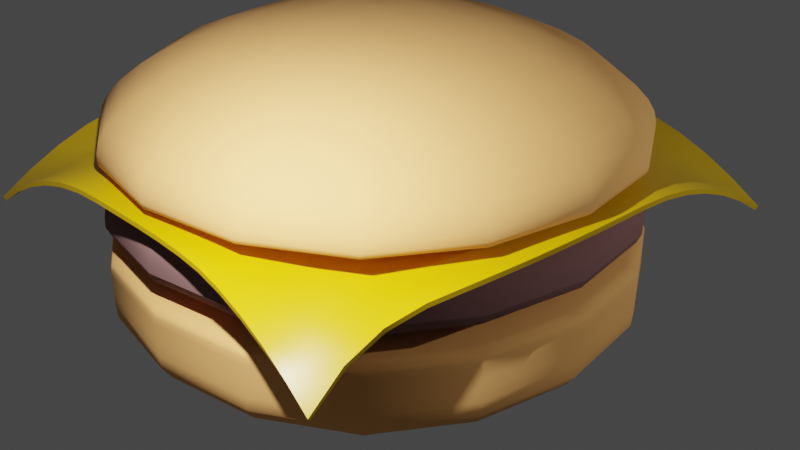 # Source: hamburger.blend  (saved by Blender 3.6.11; exported with 4.5.12 LTS)
import bpy
from mathutils import Matrix  # noqa: F401  (used for matrix-valued properties, if any)

bpy.ops.wm.read_factory_settings(use_empty=True)
scene = bpy.context.scene
scene.name = 'Scene'

# ---- collections
col_collection = bpy.data.collections.new('Collection'); scene.collection.children.link(col_collection)

# ---- materials (node trees are filled in below, after node groups)
mat_bun = bpy.data.materials.new('Bun')
mat_bun.use_transparent_shadow = False
mat_meat = bpy.data.materials.new('Meat')
mat_meat.use_transparent_shadow = False
mat_cheese = bpy.data.materials.new('Cheese')
mat_cheese.alpha_threshold = 0.0
mat_cheese.use_transparent_shadow = False
mat_cheese.roughness = 0.5
mat_cheese.line_color = (0.0, 0.0, 0.0, 1.0)

# ---- node groups
ng_auto_smooth = bpy.data.node_groups.new('Auto Smooth', 'GeometryNodeTree')
_s = ng_auto_smooth.interface.new_socket(name='Geometry', in_out='OUTPUT', socket_type='NodeSocketGeometry')
_s = ng_auto_smooth.interface.new_socket(name='Geometry', in_out='INPUT', socket_type='NodeSocketGeometry')
_s = ng_auto_smooth.interface.new_socket(name='Angle', in_out='INPUT', socket_type='NodeSocketFloat')
_s.subtype = 'ANGLE'
_s.min_value = 0.0
_s.max_value = 3.142
ng_auto_smooth.is_modifier = True
_N = ng_auto_smooth.nodes; _L = ng_auto_smooth.links
n0 = _N.new('NodeGroupOutput'); n0.name = 'Group Output'; n0.location = (480, -100)
n1 = _N.new('NodeGroupInput'); n1.name = 'Group Input'; n1.location = (-420, -300)
n2 = _N.new('NodeGroupInput'); n2.name = 'Group Input.001'; n2.location = (-60, -100)
n3 = _N.new('GeometryNodeSetShadeSmooth'); n3.name = 'Set Shade Smooth'; n3.location = (120, -100)
n3.domain = 'EDGE'
n4 = _N.new('GeometryNodeSetShadeSmooth'); n4.name = 'Set Shade Smooth.001'; n4.location = (300, -100)
n5 = _N.new('GeometryNodeInputMeshEdgeAngle'); n5.name = 'Edge Angle'; n5.location = (-420, -220)
n6 = _N.new('GeometryNodeInputEdgeSmooth'); n6.name = 'Is Edge Smooth'; n6.location = (-60, -160)
n7 = _N.new('GeometryNodeInputShadeSmooth'); n7.name = 'Is Face Smooth'; n7.location = (-240, -340)
n8 = _N.new('FunctionNodeBooleanMath'); n8.name = 'Boolean Math'; n8.location = (-60, -220)
n9 = _N.new('FunctionNodeCompare'); n9.name = 'Compare'; n9.location = (-240, -180)
n9.operation = 'LESS_EQUAL'
_L.new(n5.outputs[0], n9.inputs[0])
_L.new(n4.outputs[0], n0.inputs[0])
_L.new(n1.outputs[1], n9.inputs[1])
_L.new(n9.outputs[0], n8.inputs[0])
_L.new(n7.outputs[0], n8.inputs[1])
_L.new(n2.outputs[0], n3.inputs[0])
_L.new(n6.outputs[0], n3.inputs[1])
_L.new(n3.outputs[0], n4.inputs[0])
_L.new(n8.outputs[0], n3.inputs[2])
n0.is_active_output = True

# ---- material node trees
mat_bun.use_nodes = True; mat_bun.node_tree.nodes.clear()
_N = mat_bun.node_tree.nodes; _L = mat_bun.node_tree.links
n0 = _N.new('ShaderNodeBsdfPrincipled'); n0.name = 'Principled BSDF'; n0.location = (10, 300)
n0.distribution = 'GGX'
n0.subsurface_method = 'RANDOM_WALK_SKIN'
n0.inputs[0].default_value = (0.8963, 0.4397, 0.1356, 1.0)
n0.inputs[2].default_value = 1.0
n0.inputs[3].default_value = 1.45
n0.inputs[27].default_value = (0.0, 0.0, 0.0, 1.0)
n0.inputs[28].default_value = 1.0
n1 = _N.new('ShaderNodeOutputMaterial'); n1.name = 'Material Output'; n1.location = (300, 300)
_L.new(n0.outputs[0], n1.inputs[0])
n1.is_active_output = True
mat_meat.use_nodes = True; mat_meat.node_tree.nodes.clear()
_N = mat_meat.node_tree.nodes; _L = mat_meat.node_tree.links
n0 = _N.new('ShaderNodeBsdfPrincipled'); n0.name = 'Principled BSDF'; n0.location = (10, 300)
n0.distribution = 'GGX'
n0.subsurface_method = 'RANDOM_WALK_SKIN'
n0.inputs[0].default_value = (0.2086, 0.1022, 0.09759, 1.0)
n0.inputs[2].default_value = 1.0
n0.inputs[3].default_value = 1.45
n0.inputs[27].default_value = (0.0, 0.0, 0.0, 1.0)
n0.inputs[28].default_value = 1.0
n1 = _N.new('ShaderNodeOutputMaterial'); n1.name = 'Material Output'; n1.location = (300, 300)
_L.new(n0.outputs[0], n1.inputs[0])
n1.is_active_output = True
mat_cheese.use_nodes = True; mat_cheese.node_tree.nodes.clear()
_N = mat_cheese.node_tree.nodes; _L = mat_cheese.node_tree.links
n0 = _N.new('ShaderNodeOutputMaterial'); n0.name = 'Material Output'; n0.location = (300, 300)
n1 = _N.new('ShaderNodeBsdfPrincipled'); n1.name = 'Principled BSDF'; n1.location = (10, 300)
n1.distribution = 'GGX'
n1.subsurface_method = 'RANDOM_WALK_SKIN'
n1.inputs[0].default_value = (0.624, 0.3813, 0.0, 1.0)
n1.inputs[2].default_value = 0.3768
n1.inputs[3].default_value = 1.45
n1.inputs[27].default_value = (0.0, 0.0, 0.0, 1.0)
n1.inputs[28].default_value = 1.0
_L.new(n1.outputs[0], n0.inputs[0])
n0.is_active_output = True

# ---- world
world_world = bpy.data.worlds.new('World'); scene.world = world_world
world_world.use_nodes = True; world_world.node_tree.nodes.clear()
_N = world_world.node_tree.nodes; _L = world_world.node_tree.links
n0 = _N.new('ShaderNodeOutputWorld'); n0.name = 'World Output'; n0.location = (300, 300)
n1 = _N.new('ShaderNodeBackground'); n1.name = 'Background'; n1.location = (10, 300)
n1.inputs[0].default_value = (0.05088, 0.05088, 0.05088, 1.0)
_L.new(n1.outputs[0], n0.inputs[0])
n0.is_active_output = True
world_world.color = (0.05088, 0.05088, 0.05088)
world_world.use_sun_shadow = False
world_world.sun_shadow_jitter_overblur = 0.0

# ---- cameras
cam_camera = bpy.data.cameras.new('Camera')
cam_camera.clip_end = 100.0
cam_camera.ortho_scale = 7.314

# ---- lights
light_light = bpy.data.lights.new('Light', 'POINT')
light_light.transmission_factor = 0.0
light_light.energy = 1500.0
light_light.shadow_soft_size = 0.1
light_light.shadow_maximum_resolution = 0.006
light_light.use_absolute_resolution = True
light_light_001 = bpy.data.lights.new('Light.001', 'POINT')
light_light_001.transmission_factor = 0.0
light_light_001.energy = 4000.0
light_light_001.shadow_soft_size = 0.1
light_light_001.shadow_maximum_resolution = 0.006
light_light_001.use_absolute_resolution = True

# ---- meshes
me_cube_001 = bpy.data.meshes.new('Cube.001')
me_cube_001.from_pydata([(-5.0, -5.0, 0.0), (-5.0, -5.0, 2.0), (-5.0, 5.0, 0.0), (-5.0, 5.0, 2.0), (5.0, -5.0, 0.0), (5.0, -5.0, 2.0), (5.0, 5.0, 0.0), (5.0, 5.0, 2.0), (-5.0, -5.0, 1.879), (-5.0, 5.0, 1.879), (5.0, 5.0, 1.879), (5.0, -5.0, 1.879), (-5.0, 5.0, 1.144), (5.0, 5.0, 1.144), (5.0, -5.0, 1.144), (-5.0, -5.0, 1.144)], [], [(8, 1, 3, 9), (9, 3, 7, 10), (10, 7, 5, 11), (11, 5, 1, 8), (2, 6, 4, 0), (7, 3, 1, 5), (14, 11, 8, 15), (13, 10, 11, 14), (12, 9, 10, 13), (15, 8, 9, 12), (0, 15, 12, 2), (2, 12, 13, 6), (6, 13, 14, 4), (4, 14, 15, 0)])
me_cube_001.polygons.foreach_set('use_smooth', [True] * 14)
_uv = me_cube_001.uv_layers.new(name='UVMap')
_uv.uv.foreach_set('vector', [0.6149, 0.0, 0.625, 0.0, 0.625, 0.25, 0.6149, 0.25, 0.6149, 0.25, 0.625, 0.25, 0.625, 0.5, 0.6149, 0.5, 0.6149, 0.5, 0.625, 0.5, 0.625, 0.75, 0.6149, 0.75, 0.6149, 0.75, 0.625, 0.75, 0.625, 1.0, 0.6149, 1.0, 0.125, 0.5, 0.375, 0.5, 0.375, 0.75, 0.125, 0.75, 0.625, 0.5, 0.875, 0.5, 0.875, 0.75, 0.625, 0.75, 0.4704, 0.75, 0.6149, 0.75, 0.6149, 1.0, 0.4704, 1.0, 0.4704, 0.5, 0.6149, 0.5, 0.6149, 0.75, 0.4704, 0.75, 0.4704, 0.25, 0.6149, 0.25, 0.6149, 0.5, 0.4704, 0.5, 0.4704, 0.0, 0.6149, 0.0, 0.6149, 0.25, 0.4704, 0.25, 0.375, 0.0, 0.4704, 0.0, 0.4704, 0.25, 0.375, 0.25, 0.375, 0.25, 0.4704, 0.25, 0.4704, 0.5, 0.375, 0.5, 0.375, 0.5, 0.4704, 0.5, 0.4704, 0.75, 0.375, 0.75, 0.375, 0.75, 0.4704, 0.75, 0.4704, 1.0, 0.375, 1.0])
me_cube_001.materials.append(mat_bun)
me_cube_001.update()
me_cube_002 = bpy.data.meshes.new('Cube.002')
me_cube_002.from_pydata([(-4.769, -4.769, 0.0), (-4.769, 4.769, 0.0), (4.769, -4.769, 0.0), (4.769, 4.769, 0.0), (-5.0, 5.0, 0.6592), (5.0, 5.0, 0.6592), (5.0, -5.0, 0.6592), (-5.0, -5.0, 0.6592), (-2.655, -2.655, 1.515), (-2.655, 2.655, 1.515), (2.655, -2.655, 1.515), (2.655, 2.655, 1.515), (-5.0, -5.0, 1.394), (-5.0, 5.0, 1.394), (5.0, 5.0, 1.394), (5.0, -5.0, 1.394), (-5.0, 5.0, 0.6592), (5.0, 5.0, 0.6592), (5.0, -5.0, 0.6592), (-5.0, -5.0, 0.6592)], [], [(1, 3, 2, 0), (0, 7, 4, 1), (1, 4, 5, 3), (3, 5, 6, 2), (2, 6, 7, 0), (12, 8, 9, 13), (13, 9, 11, 14), (14, 11, 10, 15), (15, 10, 8, 12), (11, 9, 8, 10), (18, 15, 12, 19), (17, 14, 15, 18), (16, 13, 14, 17), (19, 12, 13, 16)])
me_cube_002.polygons.foreach_set('use_smooth', [True] * 14)
_uv = me_cube_002.uv_layers.new(name='UVMap')
_uv.uv.foreach_set('vector', [0.125, 0.5, 0.375, 0.5, 0.375, 0.75, 0.125, 0.75, 0.375, 0.0, 0.4704, 0.0, 0.4704, 0.25, 0.375, 0.25, 0.375, 0.25, 0.4704, 0.25, 0.4704, 0.5, 0.375, 0.5, 0.375, 0.5, 0.4704, 0.5, 0.4704, 0.75, 0.375, 0.75, 0.375, 0.75, 0.4704, 0.75, 0.4704, 1.0, 0.375, 1.0, 0.6149, 0.0, 0.625, 0.0, 0.625, 0.25, 0.6149, 0.25, 0.6149, 0.25, 0.625, 0.25, 0.625, 0.5, 0.6149, 0.5, 0.6149, 0.5, 0.625, 0.5, 0.625, 0.75, 0.6149, 0.75, 0.6149, 0.75, 0.625, 0.75, 0.625, 1.0, 0.6149, 1.0, 0.625, 0.5, 0.875, 0.5, 0.875, 0.75, 0.625, 0.75, 0.4704, 0.75, 0.6149, 0.75, 0.6149, 1.0, 0.4704, 1.0, 0.4704, 0.5, 0.6149, 0.5, 0.6149, 0.75, 0.4704, 0.75, 0.4704, 0.25, 0.6149, 0.25, 0.6149, 0.5, 0.4704, 0.5, 0.4704, 0.0, 0.6149, 0.0, 0.6149, 0.25, 0.4704, 0.25])
me_cube_002.materials.append(mat_meat)
me_cube_002.update()
me_plane = bpy.data.meshes.new('Plane')
me_plane.from_pydata([(-4.693, -4.693, 2.245), (3.833, -4.691, 1.989), (-4.693, 4.693, 2.245), (4.693, 4.693, 2.245), (-4.693, 4.106, 2.61), (-4.693, 3.52, 2.906), (-4.693, 2.933, 3.136), (-4.693, 2.346, 3.297), (-4.693, 1.76, 3.391), (-4.693, 1.173, 3.417), (-4.693, 0.5866, 3.417), (-4.693, -1.192e-07, 3.417), (-4.693, -0.5866, 3.417), (-4.693, -1.173, 3.417), (-4.693, -1.76, 3.391), (-4.693, -2.346, 3.297), (-4.693, -2.933, 3.136), (-4.693, -3.52, 2.906), (-4.693, -4.106, 2.61), (-4.106, -4.693, 2.61), (-3.52, -4.693, 2.906), (-2.933, -4.693, 3.136), (-2.346, -4.693, 3.297), (-1.76, -4.693, 3.391), (-1.173, -4.693, 3.417), (-0.5866, -4.693, 3.417), (-0.005166, -4.693, 3.415), (0.5511, -4.695, 3.401), (1.078, -4.699, 3.372), (1.566, -4.705, 3.308), (2.044, -4.707, 3.167), (2.513, -4.705, 2.955), (2.968, -4.702, 2.682), (3.409, -4.697, 2.358), (3.914, -4.131, 2.584), (4.052, -3.554, 2.972), (4.229, -2.963, 3.182), (4.399, -2.366, 3.28), (4.515, -1.772, 3.336), (4.6, -1.18, 3.374), (4.657, -0.589, 3.401), (4.688, -0.0003561, 3.415), (4.693, 0.5866, 3.417), (4.693, 1.173, 3.417), (4.693, 1.76, 3.391), (4.693, 2.346, 3.297), (4.693, 2.933, 3.136), (4.693, 3.52, 2.906), (4.693, 4.106, 2.61), (4.106, 4.693, 2.61), (3.52, 4.693, 2.906), (2.933, 4.693, 3.136), (2.346, 4.693, 3.297), (1.76, 4.693, 3.391), (1.173, 4.693, 3.417), (0.5866, 4.693, 3.417), (-1.192e-07, 4.693, 3.417), (-0.5866, 4.693, 3.417), (-1.173, 4.693, 3.417), (-1.76, 4.693, 3.391), (-2.346, 4.693, 3.297), (-2.933, 4.693, 3.136), (-3.52, 4.693, 2.906), (-4.106, 4.693, 2.61), (-4.106, -4.106, 2.744), (-4.106, -3.52, 2.97), (-4.106, -2.933, 3.169), (-4.106, -2.346, 3.315), (-4.106, -1.76, 3.399), (-4.106, -1.173, 3.42), (-4.106, -0.5866, 3.42), (-4.106, 1.192e-07, 3.42), (-4.106, 0.5866, 3.42), (-4.106, 1.173, 3.42), (-4.106, 1.76, 3.399), (-4.106, 2.346, 3.315), (-4.106, 2.933, 3.169), (-4.106, 3.52, 2.97), (-4.106, 4.106, 2.744), (-3.52, -4.106, 2.97), (-3.52, -3.52, 3.107), (-3.52, -2.933, 3.247), (-3.52, -2.346, 3.355), (-3.52, -1.76, 3.414), (-3.52, -1.173, 3.423), (-3.52, -0.5866, 3.423), (-3.52, 1.192e-07, 3.423), (-3.52, 0.5866, 3.423), (-3.52, 1.173, 3.423), (-3.52, 1.76, 3.414), (-3.52, 2.346, 3.355), (-3.52, 2.933, 3.247), (-3.52, 3.52, 3.107), (-3.52, 4.106, 2.97), (-2.933, -4.106, 3.169), (-2.933, -3.52, 3.247), (-2.933, -2.933, 3.334), (-2.933, -2.346, 3.398), (-2.933, -1.76, 3.425), (-2.933, -1.173, 3.425), (-2.933, -0.5866, 3.425), (-2.933, 1.192e-07, 3.425), (-2.933, 0.5866, 3.425), (-2.933, 1.173, 3.425), (-2.933, 1.76, 3.425), (-2.933, 2.346, 3.398), (-2.933, 2.933, 3.334), (-2.933, 3.52, 3.247), (-2.933, 4.106, 3.169), (-2.346, -4.106, 3.315), (-2.346, -3.52, 3.355), (-2.346, -2.933, 3.398), (-2.346, -2.346, 3.425), (-2.346, -1.76, 3.426), (-2.346, -1.173, 3.426), (-2.346, -0.5866, 3.426), (-2.346, 1.192e-07, 3.426), (-2.346, 0.5866, 3.426), (-2.346, 1.173, 3.426), (-2.346, 1.76, 3.426), (-2.346, 2.346, 3.425), (-2.346, 2.933, 3.398), (-2.346, 3.52, 3.355), (-2.346, 4.106, 3.315), (-1.76, -4.106, 3.399), (-1.76, -3.52, 3.414), (-1.76, -2.933, 3.425), (-1.76, -2.346, 3.426), (-1.76, -1.76, 3.427), (-1.76, -1.173, 3.427), (-1.76, -0.5866, 3.427), (-1.76, 1.192e-07, 3.427), (-1.76, 0.5866, 3.427), (-1.76, 1.173, 3.427), (-1.76, 1.76, 3.427), (-1.76, 2.346, 3.426), (-1.76, 2.933, 3.425), (-1.76, 3.52, 3.414), (-1.76, 4.106, 3.399), (-1.173, -4.106, 3.42), (-1.173, -3.52, 3.423), (-1.173, -2.933, 3.425), (-1.173, -2.346, 3.426), (-1.173, -1.76, 3.427), (-1.173, -1.173, 3.427), (-1.173, -0.5866, 3.427), (-1.173, 1.192e-07, 3.427), (-1.173, 0.5866, 3.427), (-1.173, 1.173, 3.427), (-1.173, 1.76, 3.427), (-1.173, 2.346, 3.426), (-1.173, 2.933, 3.425), (-1.173, 3.52, 3.423), (-1.173, 4.106, 3.42), (-0.5866, -4.106, 3.42), (-0.5866, -3.52, 3.423), (-0.5866, -2.933, 3.425), (-0.5866, -2.346, 3.426), (-0.5866, -1.76, 3.427), (-0.5866, -1.173, 3.427), (-0.5866, -0.5866, 3.427), (-0.5866, 1.192e-07, 3.427), (-0.5866, 0.5866, 3.427), (-0.5866, 1.173, 3.427), (-0.5866, 1.76, 3.427), (-0.5866, 2.346, 3.426), (-0.5866, 2.933, 3.425), (-0.5866, 3.52, 3.423), (-0.5866, 4.106, 3.42), (-0.004175, -4.106, 3.418), (-0.001864, -3.52, 3.422), (-7.165e-05, -2.933, 3.425), (5.96e-08, -2.346, 3.426), (4.47e-08, -1.76, 3.427), (2.98e-08, -1.173, 3.427), (1.49e-08, -0.5866, 3.427), (0.0, 1.192e-07, 3.427), (-1.49e-08, 0.5866, 3.427), (-2.98e-08, 1.173, 3.427), (-4.47e-08, 1.76, 3.427), (-5.96e-08, 2.346, 3.426), (-7.451e-08, 2.933, 3.425), (-8.941e-08, 3.52, 3.423), (-1.043e-07, 4.106, 3.42), (0.5541, -4.108, 3.405), (0.5623, -3.521, 3.412), (0.573, -2.934, 3.419), (0.5824, -2.347, 3.424), (0.5866, -1.76, 3.427), (0.5866, -1.173, 3.427), (0.5866, -0.5866, 3.427), (0.5866, 1.192e-07, 3.427), (0.5866, 0.5866, 3.427), (0.5866, 1.173, 3.427), (0.5866, 1.76, 3.427), (0.5866, 2.346, 3.426), (0.5866, 2.933, 3.425), (0.5866, 3.52, 3.423), (0.5866, 4.106, 3.42), (1.085, -4.112, 3.379), (1.102, -3.524, 3.39), (1.124, -2.936, 3.402), (1.146, -2.348, 3.414), (1.164, -1.76, 3.423), (1.173, -1.173, 3.427), (1.173, -0.5866, 3.427), (1.173, 1.192e-07, 3.427), (1.173, 0.5866, 3.427), (1.173, 1.173, 3.427), (1.173, 1.76, 3.427), (1.173, 2.346, 3.426), (1.173, 2.933, 3.425), (1.173, 3.52, 3.423), (1.173, 4.106, 3.42), (1.577, -4.118, 3.325), (1.611, -3.529, 3.351), (1.654, -2.94, 3.376), (1.693, -2.351, 3.396), (1.727, -1.762, 3.412), (1.751, -1.174, 3.423), (1.76, -0.5866, 3.427), (1.76, 1.192e-07, 3.427), (1.76, 0.5866, 3.427), (1.76, 1.173, 3.427), (1.76, 1.76, 3.427), (1.76, 2.346, 3.426), (1.76, 2.933, 3.425), (1.76, 3.52, 3.414), (1.76, 4.106, 3.399), (2.054, -4.121, 3.206), (2.092, -3.535, 3.278), (2.16, -2.945, 3.335), (2.227, -2.355, 3.371), (2.28, -1.764, 3.395), (2.32, -1.175, 3.414), (2.342, -0.5869, 3.424), (2.346, 1.192e-07, 3.426), (2.346, 0.5866, 3.426), (2.346, 1.173, 3.426), (2.346, 1.76, 3.426), (2.346, 2.346, 3.425), (2.346, 2.933, 3.398), (2.346, 3.52, 3.355), (2.346, 4.106, 3.315), (2.523, -4.122, 3.027), (2.567, -3.539, 3.165), (2.651, -2.951, 3.28), (2.753, -2.359, 3.34), (2.828, -1.767, 3.376), (2.883, -1.177, 3.402), (2.919, -0.5875, 3.419), (2.933, -4.826e-06, 3.425), (2.933, 0.5866, 3.425), (2.933, 1.173, 3.425), (2.933, 1.76, 3.425), (2.933, 2.346, 3.398), (2.933, 2.933, 3.334), (2.933, 3.52, 3.247), (2.933, 4.106, 3.169), (2.981, -4.121, 2.812), (3.04, -3.542, 3.042), (3.147, -2.956, 3.221), (3.28, -2.363, 3.309), (3.378, -1.77, 3.358), (3.448, -1.178, 3.39), (3.495, -0.5883, 3.412), (3.518, -0.0001284, 3.422), (3.52, 0.5866, 3.423), (3.52, 1.173, 3.423), (3.52, 1.76, 3.414), (3.52, 2.346, 3.355), (3.52, 2.933, 3.247), (3.52, 3.52, 3.107), (3.52, 4.106, 2.97), (3.432, -4.123, 2.612), (3.523, -3.547, 2.956), (3.665, -2.961, 3.183), (3.825, -2.365, 3.287), (3.938, -1.771, 3.343), (4.019, -1.179, 3.38), (4.074, -0.5888, 3.405), (4.102, -0.0002878, 3.418), (4.106, 0.5866, 3.42), (4.106, 1.173, 3.42), (4.106, 1.76, 3.399), (4.106, 2.346, 3.315), (4.106, 2.933, 3.169), (4.106, 3.52, 2.97), (4.106, 4.106, 2.744)], [], [(288, 48, 3, 49), (4, 78, 63, 2), (78, 93, 62, 63), (93, 108, 61, 62), (108, 123, 60, 61), (123, 138, 59, 60), (138, 153, 58, 59), (153, 168, 57, 58), (168, 183, 56, 57), (183, 198, 55, 56), (198, 213, 54, 55), (213, 228, 53, 54), (228, 243, 52, 53), (243, 258, 51, 52), (258, 273, 50, 51), (273, 288, 49, 50), (0, 19, 64, 18), (18, 64, 65, 17), (17, 65, 66, 16), (16, 66, 67, 15), (15, 67, 68, 14), (14, 68, 69, 13), (13, 69, 70, 12), (12, 70, 71, 11), (11, 71, 72, 10), (10, 72, 73, 9), (9, 73, 74, 8), (8, 74, 75, 7), (7, 75, 76, 6), (6, 76, 77, 5), (5, 77, 78, 4), (19, 20, 79, 64), (64, 79, 80, 65), (65, 80, 81, 66), (66, 81, 82, 67), (67, 82, 83, 68), (68, 83, 84, 69), (69, 84, 85, 70), (70, 85, 86, 71), (71, 86, 87, 72), (72, 87, 88, 73), (73, 88, 89, 74), (74, 89, 90, 75), (75, 90, 91, 76), (76, 91, 92, 77), (77, 92, 93, 78), (20, 21, 94, 79), (79, 94, 95, 80), (80, 95, 96, 81), (81, 96, 97, 82), (82, 97, 98, 83), (83, 98, 99, 84), (84, 99, 100, 85), (85, 100, 101, 86), (86, 101, 102, 87), (87, 102, 103, 88), (88, 103, 104, 89), (89, 104, 105, 90), (90, 105, 106, 91), (91, 106, 107, 92), (92, 107, 108, 93), (21, 22, 109, 94), (94, 109, 110, 95), (95, 110, 111, 96), (96, 111, 112, 97), (97, 112, 113, 98), (98, 113, 114, 99), (99, 114, 115, 100), (100, 115, 116, 101), (101, 116, 117, 102), (102, 117, 118, 103), (103, 118, 119, 104), (104, 119, 120, 105), (105, 120, 121, 106), (106, 121, 122, 107), (107, 122, 123, 108), (22, 23, 124, 109), (109, 124, 125, 110), (110, 125, 126, 111), (111, 126, 127, 112), (112, 127, 128, 113), (113, 128, 129, 114), (114, 129, 130, 115), (115, 130, 131, 116), (116, 131, 132, 117), (117, 132, 133, 118), (118, 133, 134, 119), (119, 134, 135, 120), (120, 135, 136, 121), (121, 136, 137, 122), (122, 137, 138, 123), (23, 24, 139, 124), (124, 139, 140, 125), (125, 140, 141, 126), (126, 141, 142, 127), (127, 142, 143, 128), (128, 143, 144, 129), (129, 144, 145, 130), (130, 145, 146, 131), (131, 146, 147, 132), (132, 147, 148, 133), (133, 148, 149, 134), (134, 149, 150, 135), (135, 150, 151, 136), (136, 151, 152, 137), (137, 152, 153, 138), (24, 25, 154, 139), (139, 154, 155, 140), (140, 155, 156, 141), (141, 156, 157, 142), (142, 157, 158, 143), (143, 158, 159, 144), (144, 159, 160, 145), (145, 160, 161, 146), (146, 161, 162, 147), (147, 162, 163, 148), (148, 163, 164, 149), (149, 164, 165, 150), (150, 165, 166, 151), (151, 166, 167, 152), (152, 167, 168, 153), (25, 26, 169, 154), (154, 169, 170, 155), (155, 170, 171, 156), (156, 171, 172, 157), (157, 172, 173, 158), (158, 173, 174, 159), (159, 174, 175, 160), (160, 175, 176, 161), (161, 176, 177, 162), (162, 177, 178, 163), (163, 178, 179, 164), (164, 179, 180, 165), (165, 180, 181, 166), (166, 181, 182, 167), (167, 182, 183, 168), (26, 27, 184, 169), (169, 184, 185, 170), (170, 185, 186, 171), (171, 186, 187, 172), (172, 187, 188, 173), (173, 188, 189, 174), (174, 189, 190, 175), (175, 190, 191, 176), (176, 191, 192, 177), (177, 192, 193, 178), (178, 193, 194, 179), (179, 194, 195, 180), (180, 195, 196, 181), (181, 196, 197, 182), (182, 197, 198, 183), (27, 28, 199, 184), (184, 199, 200, 185), (185, 200, 201, 186), (186, 201, 202, 187), (187, 202, 203, 188), (188, 203, 204, 189), (189, 204, 205, 190), (190, 205, 206, 191), (191, 206, 207, 192), (192, 207, 208, 193), (193, 208, 209, 194), (194, 209, 210, 195), (195, 210, 211, 196), (196, 211, 212, 197), (197, 212, 213, 198), (28, 29, 214, 199), (199, 214, 215, 200), (200, 215, 216, 201), (201, 216, 217, 202), (202, 217, 218, 203), (203, 218, 219, 204), (204, 219, 220, 205), (205, 220, 221, 206), (206, 221, 222, 207), (207, 222, 223, 208), (208, 223, 224, 209), (209, 224, 225, 210), (210, 225, 226, 211), (211, 226, 227, 212), (212, 227, 228, 213), (29, 30, 229, 214), (214, 229, 230, 215), (215, 230, 231, 216), (216, 231, 232, 217), (217, 232, 233, 218), (218, 233, 234, 219), (219, 234, 235, 220), (220, 235, 236, 221), (221, 236, 237, 222), (222, 237, 238, 223), (223, 238, 239, 224), (224, 239, 240, 225), (225, 240, 241, 226), (226, 241, 242, 227), (227, 242, 243, 228), (30, 31, 244, 229), (229, 244, 245, 230), (230, 245, 246, 231), (231, 246, 247, 232), (232, 247, 248, 233), (233, 248, 249, 234), (234, 249, 250, 235), (235, 250, 251, 236), (236, 251, 252, 237), (237, 252, 253, 238), (238, 253, 254, 239), (239, 254, 255, 240), (240, 255, 256, 241), (241, 256, 257, 242), (242, 257, 258, 243), (31, 32, 259, 244), (244, 259, 260, 245), (245, 260, 261, 246), (246, 261, 262, 247), (247, 262, 263, 248), (248, 263, 264, 249), (249, 264, 265, 250), (250, 265, 266, 251), (251, 266, 267, 252), (252, 267, 268, 253), (253, 268, 269, 254), (254, 269, 270, 255), (255, 270, 271, 256), (256, 271, 272, 257), (257, 272, 273, 258), (32, 33, 274, 259), (259, 274, 275, 260), (260, 275, 276, 261), (261, 276, 277, 262), (262, 277, 278, 263), (263, 278, 279, 264), (264, 279, 280, 265), (265, 280, 281, 266), (266, 281, 282, 267), (267, 282, 283, 268), (268, 283, 284, 269), (269, 284, 285, 270), (270, 285, 286, 271), (271, 286, 287, 272), (272, 287, 288, 273), (33, 1, 34, 274), (274, 34, 35, 275), (275, 35, 36, 276), (276, 36, 37, 277), (277, 37, 38, 278), (278, 38, 39, 279), (279, 39, 40, 280), (280, 40, 41, 281), (281, 41, 42, 282), (282, 42, 43, 283), (283, 43, 44, 284), (284, 44, 45, 285), (285, 45, 46, 286), (286, 46, 47, 287), (287, 47, 48, 288)])
me_plane.polygons.foreach_set('use_smooth', [True] * 256)
_uv = me_plane.uv_layers.new(name='UVMap')
_uv.uv.foreach_set('vector', [0.9375, 0.9375, 1.0, 0.9375, 1.0, 1.0, 0.9375, 1.0, 0.0, 0.9375, 0.0625, 0.9375, 0.0625, 1.0, 0.0, 1.0, 0.0625, 0.9375, 0.125, 0.9375, 0.125, 1.0, 0.0625, 1.0, 0.125, 0.9375, 0.1875, 0.9375, 0.1875, 1.0, 0.125, 1.0, 0.1875, 0.9375, 0.25, 0.9375, 0.25, 1.0, 0.1875, 1.0, 0.25, 0.9375, 0.3125, 0.9375, 0.3125, 1.0, 0.25, 1.0, 0.3125, 0.9375, 0.375, 0.9375, 0.375, 1.0, 0.3125, 1.0, 0.375, 0.9375, 0.4375, 0.9375, 0.4375, 1.0, 0.375, 1.0, 0.4375, 0.9375, 0.5, 0.9375, 0.5, 1.0, 0.4375, 1.0, 0.5, 0.9375, 0.5625, 0.9375, 0.5625, 1.0, 0.5, 1.0, 0.5625, 0.9375, 0.625, 0.9375, 0.625, 1.0, 0.5625, 1.0, 0.625, 0.9375, 0.6875, 0.9375, 0.6875, 1.0, 0.625, 1.0, 0.6875, 0.9375, 0.75, 0.9375, 0.75, 1.0, 0.6875, 1.0, 0.75, 0.9375, 0.8125, 0.9375, 0.8125, 1.0, 0.75, 1.0, 0.8125, 0.9375, 0.875, 0.9375, 0.875, 1.0, 0.8125, 1.0, 0.875, 0.9375, 0.9375, 0.9375, 0.9375, 1.0, 0.875, 1.0, 0.0, 0.0, 0.0625, 0.0, 0.0625, 0.0625, 0.0, 0.0625, 0.0, 0.0625, 0.0625, 0.0625, 0.0625, 0.125, 0.0, 0.125, 0.0, 0.125, 0.0625, 0.125, 0.0625, 0.1875, 0.0, 0.1875, 0.0, 0.1875, 0.0625, 0.1875, 0.0625, 0.25, 0.0, 0.25, 0.0, 0.25, 0.0625, 0.25, 0.0625, 0.3125, 0.0, 0.3125, 0.0, 0.3125, 0.0625, 0.3125, 0.0625, 0.375, 0.0, 0.375, 0.0, 0.375, 0.0625, 0.375, 0.0625, 0.4375, 0.0, 0.4375, 0.0, 0.4375, 0.0625, 0.4375, 0.0625, 0.5, 0.0, 0.5, 0.0, 0.5, 0.0625, 0.5, 0.0625, 0.5625, 0.0, 0.5625, 0.0, 0.5625, 0.0625, 0.5625, 0.0625, 0.625, 0.0, 0.625, 0.0, 0.625, 0.0625, 0.625, 0.0625, 0.6875, 0.0, 0.6875, 0.0, 0.6875, 0.0625, 0.6875, 0.0625, 0.75, 0.0, 0.75, 0.0, 0.75, 0.0625, 0.75, 0.0625, 0.8125, 0.0, 0.8125, 0.0, 0.8125, 0.0625, 0.8125, 0.0625, 0.875, 0.0, 0.875, 0.0, 0.875, 0.0625, 0.875, 0.0625, 0.9375, 0.0, 0.9375, 0.0625, 0.0, 0.125, 0.0, 0.125, 0.0625, 0.0625, 0.0625, 0.0625, 0.0625, 0.125, 0.0625, 0.125, 0.125, 0.0625, 0.125, 0.0625, 0.125, 0.125, 0.125, 0.125, 0.1875, 0.0625, 0.1875, 0.0625, 0.1875, 0.125, 0.1875, 0.125, 0.25, 0.0625, 0.25, 0.0625, 0.25, 0.125, 0.25, 0.125, 0.3125, 0.0625, 0.3125, 0.0625, 0.3125, 0.125, 0.3125, 0.125, 0.375, 0.0625, 0.375, 0.0625, 0.375, 0.125, 0.375, 0.125, 0.4375, 0.0625, 0.4375, 0.0625, 0.4375, 0.125, 0.4375, 0.125, 0.5, 0.0625, 0.5, 0.0625, 0.5, 0.125, 0.5, 0.125, 0.5625, 0.0625, 0.5625, 0.0625, 0.5625, 0.125, 0.5625, 0.125, 0.625, 0.0625, 0.625, 0.0625, 0.625, 0.125, 0.625, 0.125, 0.6875, 0.0625, 0.6875, 0.0625, 0.6875, 0.125, 0.6875, 0.125, 0.75, 0.0625, 0.75, 0.0625, 0.75, 0.125, 0.75, 0.125, 0.8125, 0.0625, 0.8125, 0.0625, 0.8125, 0.125, 0.8125, 0.125, 0.875, 0.0625, 0.875, 0.0625, 0.875, 0.125, 0.875, 0.125, 0.9375, 0.0625, 0.9375, 0.125, 0.0, 0.1875, 0.0, 0.1875, 0.0625, 0.125, 0.0625, 0.125, 0.0625, 0.1875, 0.0625, 0.1875, 0.125, 0.125, 0.125, 0.125, 0.125, 0.1875, 0.125, 0.1875, 0.1875, 0.125, 0.1875, 0.125, 0.1875, 0.1875, 0.1875, 0.1875, 0.25, 0.125, 0.25, 0.125, 0.25, 0.1875, 0.25, 0.1875, 0.3125, 0.125, 0.3125, 0.125, 0.3125, 0.1875, 0.3125, 0.1875, 0.375, 0.125, 0.375, 0.125, 0.375, 0.1875, 0.375, 0.1875, 0.4375, 0.125, 0.4375, 0.125, 0.4375, 0.1875, 0.4375, 0.1875, 0.5, 0.125, 0.5, 0.125, 0.5, 0.1875, 0.5, 0.1875, 0.5625, 0.125, 0.5625, 0.125, 0.5625, 0.1875, 0.5625, 0.1875, 0.625, 0.125, 0.625, 0.125, 0.625, 0.1875, 0.625, 0.1875, 0.6875, 0.125, 0.6875, 0.125, 0.6875, 0.1875, 0.6875, 0.1875, 0.75, 0.125, 0.75, 0.125, 0.75, 0.1875, 0.75, 0.1875, 0.8125, 0.125, 0.8125, 0.125, 0.8125, 0.1875, 0.8125, 0.1875, 0.875, 0.125, 0.875, 0.125, 0.875, 0.1875, 0.875, 0.1875, 0.9375, 0.125, 0.9375, 0.1875, 0.0, 0.25, 0.0, 0.25, 0.0625, 0.1875, 0.0625, 0.1875, 0.0625, 0.25, 0.0625, 0.25, 0.125, 0.1875, 0.125, 0.1875, 0.125, 0.25, 0.125, 0.25, 0.1875, 0.1875, 0.1875, 0.1875, 0.1875, 0.25, 0.1875, 0.25, 0.25, 0.1875, 0.25, 0.1875, 0.25, 0.25, 0.25, 0.25, 0.3125, 0.1875, 0.3125, 0.1875, 0.3125, 0.25, 0.3125, 0.25, 0.375, 0.1875, 0.375, 0.1875, 0.375, 0.25, 0.375, 0.25, 0.4375, 0.1875, 0.4375, 0.1875, 0.4375, 0.25, 0.4375, 0.25, 0.5, 0.1875, 0.5, 0.1875, 0.5, 0.25, 0.5, 0.25, 0.5625, 0.1875, 0.5625, 0.1875, 0.5625, 0.25, 0.5625, 0.25, 0.625, 0.1875, 0.625, 0.1875, 0.625, 0.25, 0.625, 0.25, 0.6875, 0.1875, 0.6875, 0.1875, 0.6875, 0.25, 0.6875, 0.25, 0.75, 0.1875, 0.75, 0.1875, 0.75, 0.25, 0.75, 0.25, 0.8125, 0.1875, 0.8125, 0.1875, 0.8125, 0.25, 0.8125, 0.25, 0.875, 0.1875, 0.875, 0.1875, 0.875, 0.25, 0.875, 0.25, 0.9375, 0.1875, 0.9375, 0.25, 0.0, 0.3125, 0.0, 0.3125, 0.0625, 0.25, 0.0625, 0.25, 0.0625, 0.3125, 0.0625, 0.3125, 0.125, 0.25, 0.125, 0.25, 0.125, 0.3125, 0.125, 0.3125, 0.1875, 0.25, 0.1875, 0.25, 0.1875, 0.3125, 0.1875, 0.3125, 0.25, 0.25, 0.25, 0.25, 0.25, 0.3125, 0.25, 0.3125, 0.3125, 0.25, 0.3125, 0.25, 0.3125, 0.3125, 0.3125, 0.3125, 0.375, 0.25, 0.375, 0.25, 0.375, 0.3125, 0.375, 0.3125, 0.4375, 0.25, 0.4375, 0.25, 0.4375, 0.3125, 0.4375, 0.3125, 0.5, 0.25, 0.5, 0.25, 0.5, 0.3125, 0.5, 0.3125, 0.5625, 0.25, 0.5625, 0.25, 0.5625, 0.3125, 0.5625, 0.3125, 0.625, 0.25, 0.625, 0.25, 0.625, 0.3125, 0.625, 0.3125, 0.6875, 0.25, 0.6875, 0.25, 0.6875, 0.3125, 0.6875, 0.3125, 0.75, 0.25, 0.75, 0.25, 0.75, 0.3125, 0.75, 0.3125, 0.8125, 0.25, 0.8125, 0.25, 0.8125, 0.3125, 0.8125, 0.3125, 0.875, 0.25, 0.875, 0.25, 0.875, 0.3125, 0.875, 0.3125, 0.9375, 0.25, 0.9375, 0.3125, 0.0, 0.375, 0.0, 0.375, 0.0625, 0.3125, 0.0625, 0.3125, 0.0625, 0.375, 0.0625, 0.375, 0.125, 0.3125, 0.125, 0.3125, 0.125, 0.375, 0.125, 0.375, 0.1875, 0.3125, 0.1875, 0.3125, 0.1875, 0.375, 0.1875, 0.375, 0.25, 0.3125, 0.25, 0.3125, 0.25, 0.375, 0.25, 0.375, 0.3125, 0.3125, 0.3125, 0.3125, 0.3125, 0.375, 0.3125, 0.375, 0.375, 0.3125, 0.375, 0.3125, 0.375, 0.375, 0.375, 0.375, 0.4375, 0.3125, 0.4375, 0.3125, 0.4375, 0.375, 0.4375, 0.375, 0.5, 0.3125, 0.5, 0.3125, 0.5, 0.375, 0.5, 0.375, 0.5625, 0.3125, 0.5625, 0.3125, 0.5625, 0.375, 0.5625, 0.375, 0.625, 0.3125, 0.625, 0.3125, 0.625, 0.375, 0.625, 0.375, 0.6875, 0.3125, 0.6875, 0.3125, 0.6875, 0.375, 0.6875, 0.375, 0.75, 0.3125, 0.75, 0.3125, 0.75, 0.375, 0.75, 0.375, 0.8125, 0.3125, 0.8125, 0.3125, 0.8125, 0.375, 0.8125, 0.375, 0.875, 0.3125, 0.875, 0.3125, 0.875, 0.375, 0.875, 0.375, 0.9375, 0.3125, 0.9375, 0.375, 0.0, 0.4375, 0.0, 0.4375, 0.0625, 0.375, 0.0625, 0.375, 0.0625, 0.4375, 0.0625, 0.4375, 0.125, 0.375, 0.125, 0.375, 0.125, 0.4375, 0.125, 0.4375, 0.1875, 0.375, 0.1875, 0.375, 0.1875, 0.4375, 0.1875, 0.4375, 0.25, 0.375, 0.25, 0.375, 0.25, 0.4375, 0.25, 0.4375, 0.3125, 0.375, 0.3125, 0.375, 0.3125, 0.4375, 0.3125, 0.4375, 0.375, 0.375, 0.375, 0.375, 0.375, 0.4375, 0.375, 0.4375, 0.4375, 0.375, 0.4375, 0.375, 0.4375, 0.4375, 0.4375, 0.4375, 0.5, 0.375, 0.5, 0.375, 0.5, 0.4375, 0.5, 0.4375, 0.5625, 0.375, 0.5625, 0.375, 0.5625, 0.4375, 0.5625, 0.4375, 0.625, 0.375, 0.625, 0.375, 0.625, 0.4375, 0.625, 0.4375, 0.6875, 0.375, 0.6875, 0.375, 0.6875, 0.4375, 0.6875, 0.4375, 0.75, 0.375, 0.75, 0.375, 0.75, 0.4375, 0.75, 0.4375, 0.8125, 0.375, 0.8125, 0.375, 0.8125, 0.4375, 0.8125, 0.4375, 0.875, 0.375, 0.875, 0.375, 0.875, 0.4375, 0.875, 0.4375, 0.9375, 0.375, 0.9375, 0.4375, 0.0, 0.5, 0.0, 0.5, 0.0625, 0.4375, 0.0625, 0.4375, 0.0625, 0.5, 0.0625, 0.5, 0.125, 0.4375, 0.125, 0.4375, 0.125, 0.5, 0.125, 0.5, 0.1875, 0.4375, 0.1875, 0.4375, 0.1875, 0.5, 0.1875, 0.5, 0.25, 0.4375, 0.25, 0.4375, 0.25, 0.5, 0.25, 0.5, 0.3125, 0.4375, 0.3125, 0.4375, 0.3125, 0.5, 0.3125, 0.5, 0.375, 0.4375, 0.375, 0.4375, 0.375, 0.5, 0.375, 0.5, 0.4375, 0.4375, 0.4375, 0.4375, 0.4375, 0.5, 0.4375, 0.5, 0.5, 0.4375, 0.5, 0.4375, 0.5, 0.5, 0.5, 0.5, 0.5625, 0.4375, 0.5625, 0.4375, 0.5625, 0.5, 0.5625, 0.5, 0.625, 0.4375, 0.625, 0.4375, 0.625, 0.5, 0.625, 0.5, 0.6875, 0.4375, 0.6875, 0.4375, 0.6875, 0.5, 0.6875, 0.5, 0.75, 0.4375, 0.75, 0.4375, 0.75, 0.5, 0.75, 0.5, 0.8125, 0.4375, 0.8125, 0.4375, 0.8125, 0.5, 0.8125, 0.5, 0.875, 0.4375, 0.875, 0.4375, 0.875, 0.5, 0.875, 0.5, 0.9375, 0.4375, 0.9375, 0.5, 0.0, 0.5625, 0.0, 0.5625, 0.0625, 0.5, 0.0625, 0.5, 0.0625, 0.5625, 0.0625, 0.5625, 0.125, 0.5, 0.125, 0.5, 0.125, 0.5625, 0.125, 0.5625, 0.1875, 0.5, 0.1875, 0.5, 0.1875, 0.5625, 0.1875, 0.5625, 0.25, 0.5, 0.25, 0.5, 0.25, 0.5625, 0.25, 0.5625, 0.3125, 0.5, 0.3125, 0.5, 0.3125, 0.5625, 0.3125, 0.5625, 0.375, 0.5, 0.375, 0.5, 0.375, 0.5625, 0.375, 0.5625, 0.4375, 0.5, 0.4375, 0.5, 0.4375, 0.5625, 0.4375, 0.5625, 0.5, 0.5, 0.5, 0.5, 0.5, 0.5625, 0.5, 0.5625, 0.5625, 0.5, 0.5625, 0.5, 0.5625, 0.5625, 0.5625, 0.5625, 0.625, 0.5, 0.625, 0.5, 0.625, 0.5625, 0.625, 0.5625, 0.6875, 0.5, 0.6875, 0.5, 0.6875, 0.5625, 0.6875, 0.5625, 0.75, 0.5, 0.75, 0.5, 0.75, 0.5625, 0.75, 0.5625, 0.8125, 0.5, 0.8125, 0.5, 0.8125, 0.5625, 0.8125, 0.5625, 0.875, 0.5, 0.875, 0.5, 0.875, 0.5625, 0.875, 0.5625, 0.9375, 0.5, 0.9375, 0.5625, 0.0, 0.625, 0.0, 0.625, 0.0625, 0.5625, 0.0625, 0.5625, 0.0625, 0.625, 0.0625, 0.625, 0.125, 0.5625, 0.125, 0.5625, 0.125, 0.625, 0.125, 0.625, 0.1875, 0.5625, 0.1875, 0.5625, 0.1875, 0.625, 0.1875, 0.625, 0.25, 0.5625, 0.25, 0.5625, 0.25, 0.625, 0.25, 0.625, 0.3125, 0.5625, 0.3125, 0.5625, 0.3125, 0.625, 0.3125, 0.625, 0.375, 0.5625, 0.375, 0.5625, 0.375, 0.625, 0.375, 0.625, 0.4375, 0.5625, 0.4375, 0.5625, 0.4375, 0.625, 0.4375, 0.625, 0.5, 0.5625, 0.5, 0.5625, 0.5, 0.625, 0.5, 0.625, 0.5625, 0.5625, 0.5625, 0.5625, 0.5625, 0.625, 0.5625, 0.625, 0.625, 0.5625, 0.625, 0.5625, 0.625, 0.625, 0.625, 0.625, 0.6875, 0.5625, 0.6875, 0.5625, 0.6875, 0.625, 0.6875, 0.625, 0.75, 0.5625, 0.75, 0.5625, 0.75, 0.625, 0.75, 0.625, 0.8125, 0.5625, 0.8125, 0.5625, 0.8125, 0.625, 0.8125, 0.625, 0.875, 0.5625, 0.875, 0.5625, 0.875, 0.625, 0.875, 0.625, 0.9375, 0.5625, 0.9375, 0.625, 0.0, 0.6875, 0.0, 0.6875, 0.0625, 0.625, 0.0625, 0.625, 0.0625, 0.6875, 0.0625, 0.6875, 0.125, 0.625, 0.125, 0.625, 0.125, 0.6875, 0.125, 0.6875, 0.1875, 0.625, 0.1875, 0.625, 0.1875, 0.6875, 0.1875, 0.6875, 0.25, 0.625, 0.25, 0.625, 0.25, 0.6875, 0.25, 0.6875, 0.3125, 0.625, 0.3125, 0.625, 0.3125, 0.6875, 0.3125, 0.6875, 0.375, 0.625, 0.375, 0.625, 0.375, 0.6875, 0.375, 0.6875, 0.4375, 0.625, 0.4375, 0.625, 0.4375, 0.6875, 0.4375, 0.6875, 0.5, 0.625, 0.5, 0.625, 0.5, 0.6875, 0.5, 0.6875, 0.5625, 0.625, 0.5625, 0.625, 0.5625, 0.6875, 0.5625, 0.6875, 0.625, 0.625, 0.625, 0.625, 0.625, 0.6875, 0.625, 0.6875, 0.6875, 0.625, 0.6875, 0.625, 0.6875, 0.6875, 0.6875, 0.6875, 0.75, 0.625, 0.75, 0.625, 0.75, 0.6875, 0.75, 0.6875, 0.8125, 0.625, 0.8125, 0.625, 0.8125, 0.6875, 0.8125, 0.6875, 0.875, 0.625, 0.875, 0.625, 0.875, 0.6875, 0.875, 0.6875, 0.9375, 0.625, 0.9375, 0.6875, 0.0, 0.75, 0.0, 0.75, 0.0625, 0.6875, 0.0625, 0.6875, 0.0625, 0.75, 0.0625, 0.75, 0.125, 0.6875, 0.125, 0.6875, 0.125, 0.75, 0.125, 0.75, 0.1875, 0.6875, 0.1875, 0.6875, 0.1875, 0.75, 0.1875, 0.75, 0.25, 0.6875, 0.25, 0.6875, 0.25, 0.75, 0.25, 0.75, 0.3125, 0.6875, 0.3125, 0.6875, 0.3125, 0.75, 0.3125, 0.75, 0.375, 0.6875, 0.375, 0.6875, 0.375, 0.75, 0.375, 0.75, 0.4375, 0.6875, 0.4375, 0.6875, 0.4375, 0.75, 0.4375, 0.75, 0.5, 0.6875, 0.5, 0.6875, 0.5, 0.75, 0.5, 0.75, 0.5625, 0.6875, 0.5625, 0.6875, 0.5625, 0.75, 0.5625, 0.75, 0.625, 0.6875, 0.625, 0.6875, 0.625, 0.75, 0.625, 0.75, 0.6875, 0.6875, 0.6875, 0.6875, 0.6875, 0.75, 0.6875, 0.75, 0.75, 0.6875, 0.75, 0.6875, 0.75, 0.75, 0.75, 0.75, 0.8125, 0.6875, 0.8125, 0.6875, 0.8125, 0.75, 0.8125, 0.75, 0.875, 0.6875, 0.875, 0.6875, 0.875, 0.75, 0.875, 0.75, 0.9375, 0.6875, 0.9375, 0.75, 0.0, 0.8125, 0.0, 0.8125, 0.0625, 0.75, 0.0625, 0.75, 0.0625, 0.8125, 0.0625, 0.8125, 0.125, 0.75, 0.125, 0.75, 0.125, 0.8125, 0.125, 0.8125, 0.1875, 0.75, 0.1875, 0.75, 0.1875, 0.8125, 0.1875, 0.8125, 0.25, 0.75, 0.25, 0.75, 0.25, 0.8125, 0.25, 0.8125, 0.3125, 0.75, 0.3125, 0.75, 0.3125, 0.8125, 0.3125, 0.8125, 0.375, 0.75, 0.375, 0.75, 0.375, 0.8125, 0.375, 0.8125, 0.4375, 0.75, 0.4375, 0.75, 0.4375, 0.8125, 0.4375, 0.8125, 0.5, 0.75, 0.5, 0.75, 0.5, 0.8125, 0.5, 0.8125, 0.5625, 0.75, 0.5625, 0.75, 0.5625, 0.8125, 0.5625, 0.8125, 0.625, 0.75, 0.625, 0.75, 0.625, 0.8125, 0.625, 0.8125, 0.6875, 0.75, 0.6875, 0.75, 0.6875, 0.8125, 0.6875, 0.8125, 0.75, 0.75, 0.75, 0.75, 0.75, 0.8125, 0.75, 0.8125, 0.8125, 0.75, 0.8125, 0.75, 0.8125, 0.8125, 0.8125, 0.8125, 0.875, 0.75, 0.875, 0.75, 0.875, 0.8125, 0.875, 0.8125, 0.9375, 0.75, 0.9375, 0.8125, 0.0, 0.875, 0.0, 0.875, 0.0625, 0.8125, 0.0625, 0.8125, 0.0625, 0.875, 0.0625, 0.875, 0.125, 0.8125, 0.125, 0.8125, 0.125, 0.875, 0.125, 0.875, 0.1875, 0.8125, 0.1875, 0.8125, 0.1875, 0.875, 0.1875, 0.875, 0.25, 0.8125, 0.25, 0.8125, 0.25, 0.875, 0.25, 0.875, 0.3125, 0.8125, 0.3125, 0.8125, 0.3125, 0.875, 0.3125, 0.875, 0.375, 0.8125, 0.375, 0.8125, 0.375, 0.875, 0.375, 0.875, 0.4375, 0.8125, 0.4375, 0.8125, 0.4375, 0.875, 0.4375, 0.875, 0.5, 0.8125, 0.5, 0.8125, 0.5, 0.875, 0.5, 0.875, 0.5625, 0.8125, 0.5625, 0.8125, 0.5625, 0.875, 0.5625, 0.875, 0.625, 0.8125, 0.625, 0.8125, 0.625, 0.875, 0.625, 0.875, 0.6875, 0.8125, 0.6875, 0.8125, 0.6875, 0.875, 0.6875, 0.875, 0.75, 0.8125, 0.75, 0.8125, 0.75, 0.875, 0.75, 0.875, 0.8125, 0.8125, 0.8125, 0.8125, 0.8125, 0.875, 0.8125, 0.875, 0.875, 0.8125, 0.875, 0.8125, 0.875, 0.875, 0.875, 0.875, 0.9375, 0.8125, 0.9375, 0.875, 0.0, 0.9375, 0.0, 0.9375, 0.0625, 0.875, 0.0625, 0.875, 0.0625, 0.9375, 0.0625, 0.9375, 0.125, 0.875, 0.125, 0.875, 0.125, 0.9375, 0.125, 0.9375, 0.1875, 0.875, 0.1875, 0.875, 0.1875, 0.9375, 0.1875, 0.9375, 0.25, 0.875, 0.25, 0.875, 0.25, 0.9375, 0.25, 0.9375, 0.3125, 0.875, 0.3125, 0.875, 0.3125, 0.9375, 0.3125, 0.9375, 0.375, 0.875, 0.375, 0.875, 0.375, 0.9375, 0.375, 0.9375, 0.4375, 0.875, 0.4375, 0.875, 0.4375, 0.9375, 0.4375, 0.9375, 0.5, 0.875, 0.5, 0.875, 0.5, 0.9375, 0.5, 0.9375, 0.5625, 0.875, 0.5625, 0.875, 0.5625, 0.9375, 0.5625, 0.9375, 0.625, 0.875, 0.625, 0.875, 0.625, 0.9375, 0.625, 0.9375, 0.6875, 0.875, 0.6875, 0.875, 0.6875, 0.9375, 0.6875, 0.9375, 0.75, 0.875, 0.75, 0.875, 0.75, 0.9375, 0.75, 0.9375, 0.8125, 0.875, 0.8125, 0.875, 0.8125, 0.9375, 0.8125, 0.9375, 0.875, 0.875, 0.875, 0.875, 0.875, 0.9375, 0.875, 0.9375, 0.9375, 0.875, 0.9375, 0.9375, 0.0, 1.0, 0.0, 1.0, 0.0625, 0.9375, 0.0625, 0.9375, 0.0625, 1.0, 0.0625, 1.0, 0.125, 0.9375, 0.125, 0.9375, 0.125, 1.0, 0.125, 1.0, 0.1875, 0.9375, 0.1875, 0.9375, 0.1875, 1.0, 0.1875, 1.0, 0.25, 0.9375, 0.25, 0.9375, 0.25, 1.0, 0.25, 1.0, 0.3125, 0.9375, 0.3125, 0.9375, 0.3125, 1.0, 0.3125, 1.0, 0.375, 0.9375, 0.375, 0.9375, 0.375, 1.0, 0.375, 1.0, 0.4375, 0.9375, 0.4375, 0.9375, 0.4375, 1.0, 0.4375, 1.0, 0.5, 0.9375, 0.5, 0.9375, 0.5, 1.0, 0.5, 1.0, 0.5625, 0.9375, 0.5625, 0.9375, 0.5625, 1.0, 0.5625, 1.0, 0.625, 0.9375, 0.625, 0.9375, 0.625, 1.0, 0.625, 1.0, 0.6875, 0.9375, 0.6875, 0.9375, 0.6875, 1.0, 0.6875, 1.0, 0.75, 0.9375, 0.75, 0.9375, 0.75, 1.0, 0.75, 1.0, 0.8125, 0.9375, 0.8125, 0.9375, 0.8125, 1.0, 0.8125, 1.0, 0.875, 0.9375, 0.875, 0.9375, 0.875, 1.0, 0.875, 1.0, 0.9375, 0.9375, 0.9375])
me_plane.materials.append(mat_cheese)
me_plane.update()
me_cube_003 = bpy.data.meshes.new('Cube.003')
me_cube_003.from_pydata([(-2.411, -2.411, -0.2963), (-5.0, -5.0, 2.0), (-2.411, 2.411, -0.2963), (-5.0, 5.0, 2.0), (2.411, -2.411, -0.2963), (5.0, -5.0, 2.0), (2.411, 2.411, -0.2963), (5.0, 5.0, 2.0), (-5.0, -5.0, 1.879), (-5.0, 5.0, 1.879), (5.0, 5.0, 1.879), (5.0, -5.0, 1.879), (-5.0, 5.0, 1.144), (5.0, 5.0, 1.144), (5.0, -5.0, 1.144), (-5.0, -5.0, 1.144)], [], [(8, 1, 3, 9), (9, 3, 7, 10), (10, 7, 5, 11), (11, 5, 1, 8), (2, 6, 4, 0), (7, 3, 1, 5), (14, 11, 8, 15), (13, 10, 11, 14), (12, 9, 10, 13), (15, 8, 9, 12), (0, 15, 12, 2), (2, 12, 13, 6), (6, 13, 14, 4), (4, 14, 15, 0)])
me_cube_003.polygons.foreach_set('use_smooth', [True] * 14)
_uv = me_cube_003.uv_layers.new(name='UVMap')
_uv.uv.foreach_set('vector', [0.6149, 0.0, 0.625, 0.0, 0.625, 0.25, 0.6149, 0.25, 0.6149, 0.25, 0.625, 0.25, 0.625, 0.5, 0.6149, 0.5, 0.6149, 0.5, 0.625, 0.5, 0.625, 0.75, 0.6149, 0.75, 0.6149, 0.75, 0.625, 0.75, 0.625, 1.0, 0.6149, 1.0, 0.125, 0.5, 0.375, 0.5, 0.375, 0.75, 0.125, 0.75, 0.625, 0.5, 0.875, 0.5, 0.875, 0.75, 0.625, 0.75, 0.4704, 0.75, 0.6149, 0.75, 0.6149, 1.0, 0.4704, 1.0, 0.4704, 0.5, 0.6149, 0.5, 0.6149, 0.75, 0.4704, 0.75, 0.4704, 0.25, 0.6149, 0.25, 0.6149, 0.5, 0.4704, 0.5, 0.4704, 0.0, 0.6149, 0.0, 0.6149, 0.25, 0.4704, 0.25, 0.375, 0.0, 0.4704, 0.0, 0.4704, 0.25, 0.375, 0.25, 0.375, 0.25, 0.4704, 0.25, 0.4704, 0.5, 0.375, 0.5, 0.375, 0.5, 0.4704, 0.5, 0.4704, 0.75, 0.375, 0.75, 0.375, 0.75, 0.4704, 0.75, 0.4704, 1.0, 0.375, 1.0])
me_cube_003.materials.append(mat_bun)
me_cube_003.update()

# ---- objects
ob_light = bpy.data.objects.new('Light', light_light)
ob_camera = bpy.data.objects.new('Camera', cam_camera)
ob_cube = bpy.data.objects.new('Cube', me_cube_001)
ob_cube_001 = bpy.data.objects.new('Cube.001', me_cube_002)
ob_plane = bpy.data.objects.new('Plane', me_plane)
ob_cube_002 = bpy.data.objects.new('Cube.002', me_cube_003)
ob_light_001 = bpy.data.objects.new('Light.001', light_light_001)

# ---- transforms, parenting, visibility, modifiers, constraints
ob_light.location = (12.85, 6.504, 7.748)
ob_light.rotation_euler = (0.6503, 0.05522, 1.866)
ob_light.lock_rotations_4d = False
ob_light.empty_display_type = 'ARROWS'
ob_light.color = (0.0, 0.0, 0.0, 0.0)
ob_light.lineart.crease_threshold = 0.0
ob_camera.location = (13.12, -11.82, 10.57)
ob_camera.rotation_euler = (1.109, 0.0, 0.8149)
ob_camera.lock_rotations_4d = False
ob_camera.empty_display_type = 'ARROWS'
ob_camera.color = (0.0, 0.0, 0.0, 0.0)
ob_camera.display_type = 'WIRE'
ob_camera.lineart.crease_threshold = 0.0
ob_cube.location = (0.0, 0.0, 0.0)
_m = ob_cube.modifiers.new('Subdivision', 'SUBSURF')
_m.levels = 4
ob_cube_001.location = (0.0, 0.0, 1.879)
_m = ob_cube_001.modifiers.new('Subdivision', 'SUBSURF')
_m.levels = 4
ob_plane.location = (0.0, 0.0, 0.0)
_m = ob_plane.modifiers.new('Solidify', 'SOLIDIFY')
_m.thickness = 0.085
_m = ob_plane.modifiers.new('Auto Smooth', 'NODES')
_m.node_group = ng_auto_smooth
_gi = [s.identifier for s in ng_auto_smooth.interface.items_tree if s.item_type == 'SOCKET' and s.in_out == 'INPUT']
_m[_gi[1]] = 0.5236  # Angle
ob_cube_002.location = (0.0, 0.0, 5.469)
ob_cube_002.rotation_euler = (3.142, -0.0, 0.0)
_m = ob_cube_002.modifiers.new('Subdivision', 'SUBSURF')
_m.levels = 4
ob_light_001.location = (4.076, -6.712, 7.748)
ob_light_001.rotation_euler = (0.6503, 0.05522, 1.866)
ob_light_001.lock_rotations_4d = False
ob_light_001.empty_display_type = 'ARROWS'
ob_light_001.color = (0.0, 0.0, 0.0, 0.0)
ob_light_001.lineart.crease_threshold = 0.0

# ---- collection membership
col_collection.objects.link(ob_light)
col_collection.objects.link(ob_camera)
col_collection.objects.link(ob_cube)
col_collection.objects.link(ob_cube_001)
col_collection.objects.link(ob_plane)
col_collection.objects.link(ob_cube_002)
col_collection.objects.link(ob_light_001)

# ---- scene / render settings (as saved in the file)
scene.camera = ob_camera
scene.frame_start = 1; scene.frame_end = 250; scene.frame_set(1)
scene.render.engine = 'BLENDER_EEVEE_NEXT'
scene.cycles.sampling_pattern = 'TABULATED_SOBOL'
scene.view_settings.view_transform = 'Filmic'
bpy.context.view_layer.update()
